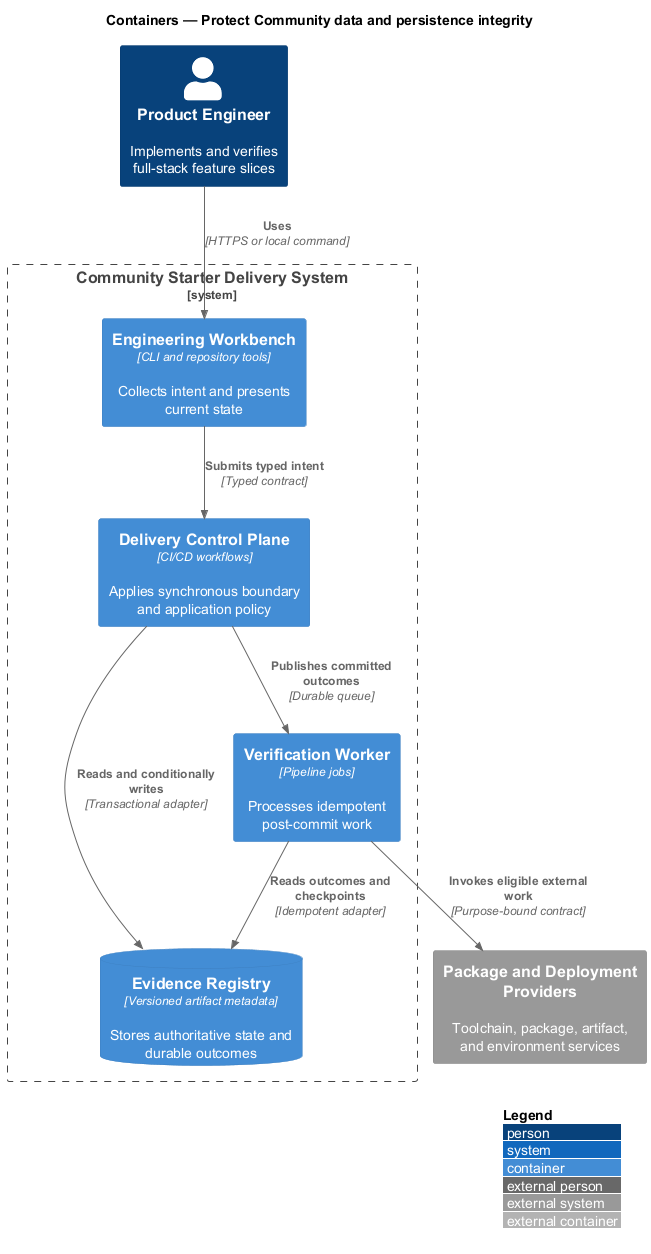

The diagram above was rendered by PlantUML. Its source (embedded in the PNG):
@startuml
!include <C4/C4_Container>
LAYOUT_WITH_LEGEND()
title Containers — Protect Community data and persistence integrity

Person(actor, "Product Engineer", "Implements and verifies full-stack feature slices")
System_Ext(external, "Package and Deployment Providers", "Toolchain, package, artifact, and environment services")
System_Boundary(system, "Community Starter Delivery System") {
  Container(frontend, "Engineering Workbench", "CLI and repository tools", "Collects intent and presents current state")
  Container(backend, "Delivery Control Plane", "CI/CD workflows", "Applies synchronous boundary and application policy")
  Container(worker, "Verification Worker", "Pipeline jobs", "Processes idempotent post-commit work")
  ContainerDb(store, "Evidence Registry", "Versioned artifact metadata", "Stores authoritative state and durable outcomes")
}

Rel(actor, frontend, "Uses", "HTTPS or local command")
Rel(frontend, backend, "Submits typed intent", "Typed contract")
Rel(backend, store, "Reads and conditionally writes", "Transactional adapter")
Rel(backend, worker, "Publishes committed outcomes", "Durable queue")
Rel(worker, store, "Reads outcomes and checkpoints", "Idempotent adapter")
Rel(worker, external, "Invokes eligible external work", "Purpose-bound contract")
@enduml